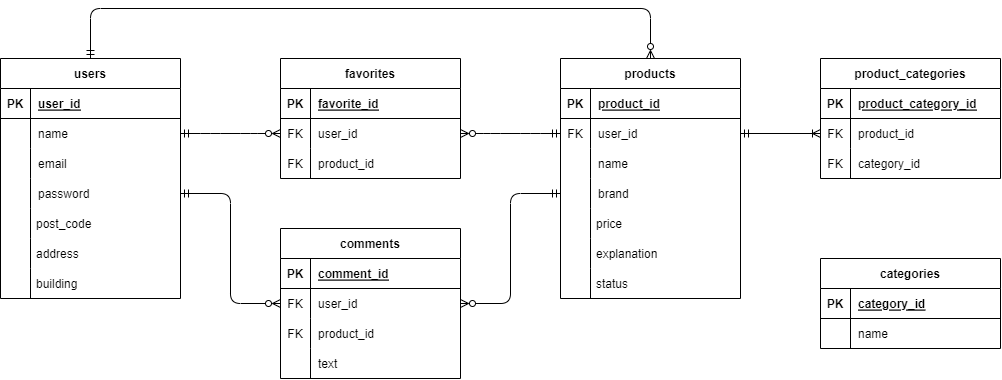

The diagram above was exported from draw.io. Its source (the exported page's mxGraphModel, read from the mxfile embedded in the PNG):
<mxGraphModel dx="847" dy="677" grid="1" gridSize="10" guides="1" tooltips="1" connect="1" arrows="1" fold="1" page="1" pageScale="1" pageWidth="1169" pageHeight="827" math="0" shadow="0">
  <root>
    <mxCell id="0" />
    <mxCell id="1" parent="0" />
    <mxCell id="47" value="" style="group" vertex="1" connectable="0" parent="1">
      <mxGeometry x="80" y="100" width="180" height="260" as="geometry" />
    </mxCell>
    <mxCell id="48" value="" style="group" vertex="1" connectable="0" parent="47">
      <mxGeometry width="180" height="260" as="geometry" />
    </mxCell>
    <mxCell id="28" value="users" style="shape=table;startSize=30;container=1;collapsible=1;childLayout=tableLayout;fixedRows=1;rowLines=0;fontStyle=1;align=center;resizeLast=1;" vertex="1" parent="48">
      <mxGeometry width="180" height="240" as="geometry" />
    </mxCell>
    <mxCell id="29" value="" style="shape=tableRow;horizontal=0;startSize=0;swimlaneHead=0;swimlaneBody=0;fillColor=none;collapsible=0;dropTarget=0;points=[[0,0.5],[1,0.5]];portConstraint=eastwest;top=0;left=0;right=0;bottom=1;" vertex="1" parent="28">
      <mxGeometry y="30" width="180" height="30" as="geometry" />
    </mxCell>
    <mxCell id="30" value="PK" style="shape=partialRectangle;connectable=0;fillColor=none;top=0;left=0;bottom=0;right=0;fontStyle=1;overflow=hidden;" vertex="1" parent="29">
      <mxGeometry width="30" height="30" as="geometry">
        <mxRectangle width="30" height="30" as="alternateBounds" />
      </mxGeometry>
    </mxCell>
    <mxCell id="31" value="user_id" style="shape=partialRectangle;connectable=0;fillColor=none;top=0;left=0;bottom=0;right=0;align=left;spacingLeft=6;fontStyle=5;overflow=hidden;" vertex="1" parent="29">
      <mxGeometry x="30" width="150" height="30" as="geometry">
        <mxRectangle width="150" height="30" as="alternateBounds" />
      </mxGeometry>
    </mxCell>
    <mxCell id="32" value="" style="shape=tableRow;horizontal=0;startSize=0;swimlaneHead=0;swimlaneBody=0;fillColor=none;collapsible=0;dropTarget=0;points=[[0,0.5],[1,0.5]];portConstraint=eastwest;top=0;left=0;right=0;bottom=0;" vertex="1" parent="28">
      <mxGeometry y="60" width="180" height="30" as="geometry" />
    </mxCell>
    <mxCell id="33" value="" style="shape=partialRectangle;connectable=0;fillColor=none;top=0;left=0;bottom=0;right=0;editable=1;overflow=hidden;" vertex="1" parent="32">
      <mxGeometry width="30" height="30" as="geometry">
        <mxRectangle width="30" height="30" as="alternateBounds" />
      </mxGeometry>
    </mxCell>
    <mxCell id="34" value="name" style="shape=partialRectangle;connectable=0;fillColor=none;top=0;left=0;bottom=0;right=0;align=left;spacingLeft=6;overflow=hidden;" vertex="1" parent="32">
      <mxGeometry x="30" width="150" height="30" as="geometry">
        <mxRectangle width="150" height="30" as="alternateBounds" />
      </mxGeometry>
    </mxCell>
    <mxCell id="35" value="" style="shape=tableRow;horizontal=0;startSize=0;swimlaneHead=0;swimlaneBody=0;fillColor=none;collapsible=0;dropTarget=0;points=[[0,0.5],[1,0.5]];portConstraint=eastwest;top=0;left=0;right=0;bottom=0;" vertex="1" parent="28">
      <mxGeometry y="90" width="180" height="30" as="geometry" />
    </mxCell>
    <mxCell id="36" value="" style="shape=partialRectangle;connectable=0;fillColor=none;top=0;left=0;bottom=0;right=0;editable=1;overflow=hidden;" vertex="1" parent="35">
      <mxGeometry width="30" height="30" as="geometry">
        <mxRectangle width="30" height="30" as="alternateBounds" />
      </mxGeometry>
    </mxCell>
    <mxCell id="37" value="email" style="shape=partialRectangle;connectable=0;fillColor=none;top=0;left=0;bottom=0;right=0;align=left;spacingLeft=6;overflow=hidden;" vertex="1" parent="35">
      <mxGeometry x="30" width="150" height="30" as="geometry">
        <mxRectangle width="150" height="30" as="alternateBounds" />
      </mxGeometry>
    </mxCell>
    <mxCell id="38" value="" style="shape=tableRow;horizontal=0;startSize=0;swimlaneHead=0;swimlaneBody=0;fillColor=none;collapsible=0;dropTarget=0;points=[[0,0.5],[1,0.5]];portConstraint=eastwest;top=0;left=0;right=0;bottom=0;" vertex="1" parent="28">
      <mxGeometry y="120" width="180" height="30" as="geometry" />
    </mxCell>
    <mxCell id="39" value="" style="shape=partialRectangle;connectable=0;fillColor=none;top=0;left=0;bottom=0;right=0;editable=1;overflow=hidden;" vertex="1" parent="38">
      <mxGeometry width="30" height="30" as="geometry">
        <mxRectangle width="30" height="30" as="alternateBounds" />
      </mxGeometry>
    </mxCell>
    <mxCell id="40" value="password" style="shape=partialRectangle;connectable=0;fillColor=none;top=0;left=0;bottom=0;right=0;align=left;spacingLeft=6;overflow=hidden;" vertex="1" parent="38">
      <mxGeometry x="30" width="150" height="30" as="geometry">
        <mxRectangle width="150" height="30" as="alternateBounds" />
      </mxGeometry>
    </mxCell>
    <mxCell id="43" value="post_code" style="shape=partialRectangle;fillColor=none;align=left;verticalAlign=middle;strokeColor=none;spacingLeft=34;rotatable=1;points=[[0,0.5],[1,0.5]];portConstraint=eastwest;dropTarget=0;movable=1;resizable=1;deletable=1;editable=1;connectable=1;" vertex="1" parent="48">
      <mxGeometry y="150" width="180" height="30" as="geometry" />
    </mxCell>
    <mxCell id="44" value="" style="shape=partialRectangle;top=0;left=0;bottom=0;fillColor=none;stokeWidth=1;align=left;verticalAlign=middle;spacingLeft=4;spacingRight=4;overflow=hidden;rotatable=0;points=[];portConstraint=eastwest;part=1;" vertex="1" connectable="0" parent="43">
      <mxGeometry width="30" height="30" as="geometry" />
    </mxCell>
    <mxCell id="51" value="address" style="shape=partialRectangle;fillColor=none;align=left;verticalAlign=middle;strokeColor=none;spacingLeft=34;rotatable=0;points=[[0,0.5],[1,0.5]];portConstraint=eastwest;dropTarget=0;" vertex="1" parent="48">
      <mxGeometry y="180" width="180" height="30" as="geometry" />
    </mxCell>
    <mxCell id="52" value="" style="shape=partialRectangle;top=0;left=0;bottom=0;fillColor=none;stokeWidth=1;align=left;verticalAlign=middle;spacingLeft=4;spacingRight=4;overflow=hidden;rotatable=0;points=[];portConstraint=eastwest;part=1;" vertex="1" connectable="0" parent="51">
      <mxGeometry width="30" height="30" as="geometry" />
    </mxCell>
    <mxCell id="53" value="building" style="shape=partialRectangle;fillColor=none;align=left;verticalAlign=middle;strokeColor=none;spacingLeft=34;rotatable=0;points=[[0,0.5],[1,0.5]];portConstraint=eastwest;dropTarget=0;" vertex="1" parent="48">
      <mxGeometry y="210" width="180" height="30" as="geometry" />
    </mxCell>
    <mxCell id="54" value="" style="shape=partialRectangle;top=0;left=0;bottom=0;fillColor=none;stokeWidth=1;align=left;verticalAlign=middle;spacingLeft=4;spacingRight=4;overflow=hidden;rotatable=0;points=[];portConstraint=eastwest;part=1;" vertex="1" connectable="0" parent="53">
      <mxGeometry width="30" height="30" as="geometry" />
    </mxCell>
    <mxCell id="76" value="" style="group" vertex="1" connectable="0" parent="1">
      <mxGeometry x="640" y="100" width="180" height="240" as="geometry" />
    </mxCell>
    <mxCell id="55" value="products" style="shape=table;startSize=30;container=1;collapsible=1;childLayout=tableLayout;fixedRows=1;rowLines=0;fontStyle=1;align=center;resizeLast=1;" vertex="1" parent="76">
      <mxGeometry width="180" height="240" as="geometry" />
    </mxCell>
    <mxCell id="56" value="" style="shape=tableRow;horizontal=0;startSize=0;swimlaneHead=0;swimlaneBody=0;fillColor=none;collapsible=0;dropTarget=0;points=[[0,0.5],[1,0.5]];portConstraint=eastwest;top=0;left=0;right=0;bottom=1;" vertex="1" parent="55">
      <mxGeometry y="30" width="180" height="30" as="geometry" />
    </mxCell>
    <mxCell id="57" value="PK" style="shape=partialRectangle;connectable=0;fillColor=none;top=0;left=0;bottom=0;right=0;fontStyle=1;overflow=hidden;" vertex="1" parent="56">
      <mxGeometry width="30" height="30" as="geometry">
        <mxRectangle width="30" height="30" as="alternateBounds" />
      </mxGeometry>
    </mxCell>
    <mxCell id="58" value="product_id" style="shape=partialRectangle;connectable=0;fillColor=none;top=0;left=0;bottom=0;right=0;align=left;spacingLeft=6;fontStyle=5;overflow=hidden;" vertex="1" parent="56">
      <mxGeometry x="30" width="150" height="30" as="geometry">
        <mxRectangle width="150" height="30" as="alternateBounds" />
      </mxGeometry>
    </mxCell>
    <mxCell id="59" value="" style="shape=tableRow;horizontal=0;startSize=0;swimlaneHead=0;swimlaneBody=0;fillColor=none;collapsible=0;dropTarget=0;points=[[0,0.5],[1,0.5]];portConstraint=eastwest;top=0;left=0;right=0;bottom=0;" vertex="1" parent="55">
      <mxGeometry y="60" width="180" height="30" as="geometry" />
    </mxCell>
    <mxCell id="60" value="FK" style="shape=partialRectangle;connectable=0;fillColor=none;top=0;left=0;bottom=0;right=0;editable=1;overflow=hidden;" vertex="1" parent="59">
      <mxGeometry width="30" height="30" as="geometry">
        <mxRectangle width="30" height="30" as="alternateBounds" />
      </mxGeometry>
    </mxCell>
    <mxCell id="61" value="user_id" style="shape=partialRectangle;connectable=0;fillColor=none;top=0;left=0;bottom=0;right=0;align=left;spacingLeft=6;overflow=hidden;" vertex="1" parent="59">
      <mxGeometry x="30" width="150" height="30" as="geometry">
        <mxRectangle width="150" height="30" as="alternateBounds" />
      </mxGeometry>
    </mxCell>
    <mxCell id="62" value="" style="shape=tableRow;horizontal=0;startSize=0;swimlaneHead=0;swimlaneBody=0;fillColor=none;collapsible=0;dropTarget=0;points=[[0,0.5],[1,0.5]];portConstraint=eastwest;top=0;left=0;right=0;bottom=0;" vertex="1" parent="55">
      <mxGeometry y="90" width="180" height="30" as="geometry" />
    </mxCell>
    <mxCell id="63" value="" style="shape=partialRectangle;connectable=0;fillColor=none;top=0;left=0;bottom=0;right=0;editable=1;overflow=hidden;" vertex="1" parent="62">
      <mxGeometry width="30" height="30" as="geometry">
        <mxRectangle width="30" height="30" as="alternateBounds" />
      </mxGeometry>
    </mxCell>
    <mxCell id="64" value="name" style="shape=partialRectangle;connectable=0;fillColor=none;top=0;left=0;bottom=0;right=0;align=left;spacingLeft=6;overflow=hidden;" vertex="1" parent="62">
      <mxGeometry x="30" width="150" height="30" as="geometry">
        <mxRectangle width="150" height="30" as="alternateBounds" />
      </mxGeometry>
    </mxCell>
    <mxCell id="65" value="" style="shape=tableRow;horizontal=0;startSize=0;swimlaneHead=0;swimlaneBody=0;fillColor=none;collapsible=0;dropTarget=0;points=[[0,0.5],[1,0.5]];portConstraint=eastwest;top=0;left=0;right=0;bottom=0;" vertex="1" parent="55">
      <mxGeometry y="120" width="180" height="30" as="geometry" />
    </mxCell>
    <mxCell id="66" value="" style="shape=partialRectangle;connectable=0;fillColor=none;top=0;left=0;bottom=0;right=0;editable=1;overflow=hidden;" vertex="1" parent="65">
      <mxGeometry width="30" height="30" as="geometry">
        <mxRectangle width="30" height="30" as="alternateBounds" />
      </mxGeometry>
    </mxCell>
    <mxCell id="67" value="brand" style="shape=partialRectangle;connectable=0;fillColor=none;top=0;left=0;bottom=0;right=0;align=left;spacingLeft=6;overflow=hidden;" vertex="1" parent="65">
      <mxGeometry x="30" width="150" height="30" as="geometry">
        <mxRectangle width="150" height="30" as="alternateBounds" />
      </mxGeometry>
    </mxCell>
    <mxCell id="68" value="price" style="shape=partialRectangle;fillColor=none;align=left;verticalAlign=middle;strokeColor=none;spacingLeft=34;rotatable=0;points=[[0,0.5],[1,0.5]];portConstraint=eastwest;dropTarget=0;" vertex="1" parent="76">
      <mxGeometry y="150" width="180" height="30" as="geometry" />
    </mxCell>
    <mxCell id="69" value="" style="shape=partialRectangle;top=0;left=0;bottom=0;fillColor=none;stokeWidth=1;align=left;verticalAlign=middle;spacingLeft=4;spacingRight=4;overflow=hidden;rotatable=0;points=[];portConstraint=eastwest;part=1;" vertex="1" connectable="0" parent="68">
      <mxGeometry width="30" height="30" as="geometry" />
    </mxCell>
    <mxCell id="71" value="explanation" style="shape=partialRectangle;fillColor=none;align=left;verticalAlign=middle;strokeColor=none;spacingLeft=34;rotatable=0;points=[[0,0.5],[1,0.5]];portConstraint=eastwest;dropTarget=0;" vertex="1" parent="76">
      <mxGeometry y="180" width="180" height="30" as="geometry" />
    </mxCell>
    <mxCell id="72" value="" style="shape=partialRectangle;top=0;left=0;bottom=0;fillColor=none;stokeWidth=1;align=left;verticalAlign=middle;spacingLeft=4;spacingRight=4;overflow=hidden;rotatable=0;points=[];portConstraint=eastwest;part=1;" vertex="1" connectable="0" parent="71">
      <mxGeometry width="30" height="30" as="geometry" />
    </mxCell>
    <mxCell id="73" value="status" style="shape=partialRectangle;fillColor=none;align=left;verticalAlign=middle;strokeColor=none;spacingLeft=34;rotatable=0;points=[[0,0.5],[1,0.5]];portConstraint=eastwest;dropTarget=0;" vertex="1" parent="76">
      <mxGeometry y="210" width="180" height="30" as="geometry" />
    </mxCell>
    <mxCell id="74" value="" style="shape=partialRectangle;top=0;left=0;bottom=0;fillColor=none;stokeWidth=1;align=left;verticalAlign=middle;spacingLeft=4;spacingRight=4;overflow=hidden;rotatable=0;points=[];portConstraint=eastwest;part=1;" vertex="1" connectable="0" parent="73">
      <mxGeometry width="30" height="30" as="geometry" />
    </mxCell>
    <mxCell id="77" value="product_categories" style="shape=table;startSize=30;container=1;collapsible=1;childLayout=tableLayout;fixedRows=1;rowLines=0;fontStyle=1;align=center;resizeLast=1;" vertex="1" parent="1">
      <mxGeometry x="900" y="100" width="180" height="120" as="geometry" />
    </mxCell>
    <mxCell id="78" value="" style="shape=tableRow;horizontal=0;startSize=0;swimlaneHead=0;swimlaneBody=0;fillColor=none;collapsible=0;dropTarget=0;points=[[0,0.5],[1,0.5]];portConstraint=eastwest;top=0;left=0;right=0;bottom=1;" vertex="1" parent="77">
      <mxGeometry y="30" width="180" height="30" as="geometry" />
    </mxCell>
    <mxCell id="79" value="PK" style="shape=partialRectangle;connectable=0;fillColor=none;top=0;left=0;bottom=0;right=0;fontStyle=1;overflow=hidden;" vertex="1" parent="78">
      <mxGeometry width="30" height="30" as="geometry">
        <mxRectangle width="30" height="30" as="alternateBounds" />
      </mxGeometry>
    </mxCell>
    <mxCell id="80" value="product_category_id" style="shape=partialRectangle;connectable=0;fillColor=none;top=0;left=0;bottom=0;right=0;align=left;spacingLeft=6;fontStyle=5;overflow=hidden;" vertex="1" parent="78">
      <mxGeometry x="30" width="150" height="30" as="geometry">
        <mxRectangle width="150" height="30" as="alternateBounds" />
      </mxGeometry>
    </mxCell>
    <mxCell id="81" value="" style="shape=tableRow;horizontal=0;startSize=0;swimlaneHead=0;swimlaneBody=0;fillColor=none;collapsible=0;dropTarget=0;points=[[0,0.5],[1,0.5]];portConstraint=eastwest;top=0;left=0;right=0;bottom=0;" vertex="1" parent="77">
      <mxGeometry y="60" width="180" height="30" as="geometry" />
    </mxCell>
    <mxCell id="82" value="FK" style="shape=partialRectangle;connectable=0;fillColor=none;top=0;left=0;bottom=0;right=0;editable=1;overflow=hidden;" vertex="1" parent="81">
      <mxGeometry width="30" height="30" as="geometry">
        <mxRectangle width="30" height="30" as="alternateBounds" />
      </mxGeometry>
    </mxCell>
    <mxCell id="83" value="product_id" style="shape=partialRectangle;connectable=0;fillColor=none;top=0;left=0;bottom=0;right=0;align=left;spacingLeft=6;overflow=hidden;" vertex="1" parent="81">
      <mxGeometry x="30" width="150" height="30" as="geometry">
        <mxRectangle width="150" height="30" as="alternateBounds" />
      </mxGeometry>
    </mxCell>
    <mxCell id="84" value="" style="shape=tableRow;horizontal=0;startSize=0;swimlaneHead=0;swimlaneBody=0;fillColor=none;collapsible=0;dropTarget=0;points=[[0,0.5],[1,0.5]];portConstraint=eastwest;top=0;left=0;right=0;bottom=0;" vertex="1" parent="77">
      <mxGeometry y="90" width="180" height="30" as="geometry" />
    </mxCell>
    <mxCell id="85" value="FK" style="shape=partialRectangle;connectable=0;fillColor=none;top=0;left=0;bottom=0;right=0;editable=1;overflow=hidden;" vertex="1" parent="84">
      <mxGeometry width="30" height="30" as="geometry">
        <mxRectangle width="30" height="30" as="alternateBounds" />
      </mxGeometry>
    </mxCell>
    <mxCell id="86" value="category_id" style="shape=partialRectangle;connectable=0;fillColor=none;top=0;left=0;bottom=0;right=0;align=left;spacingLeft=6;overflow=hidden;" vertex="1" parent="84">
      <mxGeometry x="30" width="150" height="30" as="geometry">
        <mxRectangle width="150" height="30" as="alternateBounds" />
      </mxGeometry>
    </mxCell>
    <mxCell id="90" value="categories" style="shape=table;startSize=30;container=1;collapsible=1;childLayout=tableLayout;fixedRows=1;rowLines=0;fontStyle=1;align=center;resizeLast=1;" vertex="1" parent="1">
      <mxGeometry x="900" y="300" width="180" height="90" as="geometry" />
    </mxCell>
    <mxCell id="91" value="" style="shape=tableRow;horizontal=0;startSize=0;swimlaneHead=0;swimlaneBody=0;fillColor=none;collapsible=0;dropTarget=0;points=[[0,0.5],[1,0.5]];portConstraint=eastwest;top=0;left=0;right=0;bottom=1;" vertex="1" parent="90">
      <mxGeometry y="30" width="180" height="30" as="geometry" />
    </mxCell>
    <mxCell id="92" value="PK" style="shape=partialRectangle;connectable=0;fillColor=none;top=0;left=0;bottom=0;right=0;fontStyle=1;overflow=hidden;" vertex="1" parent="91">
      <mxGeometry width="30" height="30" as="geometry">
        <mxRectangle width="30" height="30" as="alternateBounds" />
      </mxGeometry>
    </mxCell>
    <mxCell id="93" value="category_id" style="shape=partialRectangle;connectable=0;fillColor=none;top=0;left=0;bottom=0;right=0;align=left;spacingLeft=6;fontStyle=5;overflow=hidden;" vertex="1" parent="91">
      <mxGeometry x="30" width="150" height="30" as="geometry">
        <mxRectangle width="150" height="30" as="alternateBounds" />
      </mxGeometry>
    </mxCell>
    <mxCell id="94" value="" style="shape=tableRow;horizontal=0;startSize=0;swimlaneHead=0;swimlaneBody=0;fillColor=none;collapsible=0;dropTarget=0;points=[[0,0.5],[1,0.5]];portConstraint=eastwest;top=0;left=0;right=0;bottom=0;" vertex="1" parent="90">
      <mxGeometry y="60" width="180" height="30" as="geometry" />
    </mxCell>
    <mxCell id="95" value="" style="shape=partialRectangle;connectable=0;fillColor=none;top=0;left=0;bottom=0;right=0;editable=1;overflow=hidden;" vertex="1" parent="94">
      <mxGeometry width="30" height="30" as="geometry">
        <mxRectangle width="30" height="30" as="alternateBounds" />
      </mxGeometry>
    </mxCell>
    <mxCell id="96" value="name" style="shape=partialRectangle;connectable=0;fillColor=none;top=0;left=0;bottom=0;right=0;align=left;spacingLeft=6;overflow=hidden;" vertex="1" parent="94">
      <mxGeometry x="30" width="150" height="30" as="geometry">
        <mxRectangle width="150" height="30" as="alternateBounds" />
      </mxGeometry>
    </mxCell>
    <mxCell id="103" value="favorites" style="shape=table;startSize=30;container=1;collapsible=1;childLayout=tableLayout;fixedRows=1;rowLines=0;fontStyle=1;align=center;resizeLast=1;" vertex="1" parent="1">
      <mxGeometry x="360" y="100" width="180" height="120" as="geometry" />
    </mxCell>
    <mxCell id="104" value="" style="shape=tableRow;horizontal=0;startSize=0;swimlaneHead=0;swimlaneBody=0;fillColor=none;collapsible=0;dropTarget=0;points=[[0,0.5],[1,0.5]];portConstraint=eastwest;top=0;left=0;right=0;bottom=1;" vertex="1" parent="103">
      <mxGeometry y="30" width="180" height="30" as="geometry" />
    </mxCell>
    <mxCell id="105" value="PK" style="shape=partialRectangle;connectable=0;fillColor=none;top=0;left=0;bottom=0;right=0;fontStyle=1;overflow=hidden;" vertex="1" parent="104">
      <mxGeometry width="30" height="30" as="geometry">
        <mxRectangle width="30" height="30" as="alternateBounds" />
      </mxGeometry>
    </mxCell>
    <mxCell id="106" value="favorite_id" style="shape=partialRectangle;connectable=0;fillColor=none;top=0;left=0;bottom=0;right=0;align=left;spacingLeft=6;fontStyle=5;overflow=hidden;" vertex="1" parent="104">
      <mxGeometry x="30" width="150" height="30" as="geometry">
        <mxRectangle width="150" height="30" as="alternateBounds" />
      </mxGeometry>
    </mxCell>
    <mxCell id="107" value="" style="shape=tableRow;horizontal=0;startSize=0;swimlaneHead=0;swimlaneBody=0;fillColor=none;collapsible=0;dropTarget=0;points=[[0,0.5],[1,0.5]];portConstraint=eastwest;top=0;left=0;right=0;bottom=0;" vertex="1" parent="103">
      <mxGeometry y="60" width="180" height="30" as="geometry" />
    </mxCell>
    <mxCell id="108" value="FK" style="shape=partialRectangle;connectable=0;fillColor=none;top=0;left=0;bottom=0;right=0;editable=1;overflow=hidden;" vertex="1" parent="107">
      <mxGeometry width="30" height="30" as="geometry">
        <mxRectangle width="30" height="30" as="alternateBounds" />
      </mxGeometry>
    </mxCell>
    <mxCell id="109" value="user_id" style="shape=partialRectangle;connectable=0;fillColor=none;top=0;left=0;bottom=0;right=0;align=left;spacingLeft=6;overflow=hidden;" vertex="1" parent="107">
      <mxGeometry x="30" width="150" height="30" as="geometry">
        <mxRectangle width="150" height="30" as="alternateBounds" />
      </mxGeometry>
    </mxCell>
    <mxCell id="110" value="" style="shape=tableRow;horizontal=0;startSize=0;swimlaneHead=0;swimlaneBody=0;fillColor=none;collapsible=0;dropTarget=0;points=[[0,0.5],[1,0.5]];portConstraint=eastwest;top=0;left=0;right=0;bottom=0;" vertex="1" parent="103">
      <mxGeometry y="90" width="180" height="30" as="geometry" />
    </mxCell>
    <mxCell id="111" value="FK" style="shape=partialRectangle;connectable=0;fillColor=none;top=0;left=0;bottom=0;right=0;editable=1;overflow=hidden;" vertex="1" parent="110">
      <mxGeometry width="30" height="30" as="geometry">
        <mxRectangle width="30" height="30" as="alternateBounds" />
      </mxGeometry>
    </mxCell>
    <mxCell id="112" value="product_id" style="shape=partialRectangle;connectable=0;fillColor=none;top=0;left=0;bottom=0;right=0;align=left;spacingLeft=6;overflow=hidden;" vertex="1" parent="110">
      <mxGeometry x="30" width="150" height="30" as="geometry">
        <mxRectangle width="150" height="30" as="alternateBounds" />
      </mxGeometry>
    </mxCell>
    <mxCell id="116" value="comments" style="shape=table;startSize=30;container=1;collapsible=1;childLayout=tableLayout;fixedRows=1;rowLines=0;fontStyle=1;align=center;resizeLast=1;" vertex="1" parent="1">
      <mxGeometry x="360" y="270" width="180" height="150" as="geometry" />
    </mxCell>
    <mxCell id="117" value="" style="shape=tableRow;horizontal=0;startSize=0;swimlaneHead=0;swimlaneBody=0;fillColor=none;collapsible=0;dropTarget=0;points=[[0,0.5],[1,0.5]];portConstraint=eastwest;top=0;left=0;right=0;bottom=1;" vertex="1" parent="116">
      <mxGeometry y="30" width="180" height="30" as="geometry" />
    </mxCell>
    <mxCell id="118" value="PK" style="shape=partialRectangle;connectable=0;fillColor=none;top=0;left=0;bottom=0;right=0;fontStyle=1;overflow=hidden;" vertex="1" parent="117">
      <mxGeometry width="30" height="30" as="geometry">
        <mxRectangle width="30" height="30" as="alternateBounds" />
      </mxGeometry>
    </mxCell>
    <mxCell id="119" value="comment_id" style="shape=partialRectangle;connectable=0;fillColor=none;top=0;left=0;bottom=0;right=0;align=left;spacingLeft=6;fontStyle=5;overflow=hidden;" vertex="1" parent="117">
      <mxGeometry x="30" width="150" height="30" as="geometry">
        <mxRectangle width="150" height="30" as="alternateBounds" />
      </mxGeometry>
    </mxCell>
    <mxCell id="120" value="" style="shape=tableRow;horizontal=0;startSize=0;swimlaneHead=0;swimlaneBody=0;fillColor=none;collapsible=0;dropTarget=0;points=[[0,0.5],[1,0.5]];portConstraint=eastwest;top=0;left=0;right=0;bottom=0;" vertex="1" parent="116">
      <mxGeometry y="60" width="180" height="30" as="geometry" />
    </mxCell>
    <mxCell id="121" value="FK" style="shape=partialRectangle;connectable=0;fillColor=none;top=0;left=0;bottom=0;right=0;editable=1;overflow=hidden;" vertex="1" parent="120">
      <mxGeometry width="30" height="30" as="geometry">
        <mxRectangle width="30" height="30" as="alternateBounds" />
      </mxGeometry>
    </mxCell>
    <mxCell id="122" value="user_id" style="shape=partialRectangle;connectable=0;fillColor=none;top=0;left=0;bottom=0;right=0;align=left;spacingLeft=6;overflow=hidden;" vertex="1" parent="120">
      <mxGeometry x="30" width="150" height="30" as="geometry">
        <mxRectangle width="150" height="30" as="alternateBounds" />
      </mxGeometry>
    </mxCell>
    <mxCell id="123" value="" style="shape=tableRow;horizontal=0;startSize=0;swimlaneHead=0;swimlaneBody=0;fillColor=none;collapsible=0;dropTarget=0;points=[[0,0.5],[1,0.5]];portConstraint=eastwest;top=0;left=0;right=0;bottom=0;" vertex="1" parent="116">
      <mxGeometry y="90" width="180" height="30" as="geometry" />
    </mxCell>
    <mxCell id="124" value="FK" style="shape=partialRectangle;connectable=0;fillColor=none;top=0;left=0;bottom=0;right=0;editable=1;overflow=hidden;" vertex="1" parent="123">
      <mxGeometry width="30" height="30" as="geometry">
        <mxRectangle width="30" height="30" as="alternateBounds" />
      </mxGeometry>
    </mxCell>
    <mxCell id="125" value="product_id" style="shape=partialRectangle;connectable=0;fillColor=none;top=0;left=0;bottom=0;right=0;align=left;spacingLeft=6;overflow=hidden;" vertex="1" parent="123">
      <mxGeometry x="30" width="150" height="30" as="geometry">
        <mxRectangle width="150" height="30" as="alternateBounds" />
      </mxGeometry>
    </mxCell>
    <mxCell id="126" value="" style="shape=tableRow;horizontal=0;startSize=0;swimlaneHead=0;swimlaneBody=0;fillColor=none;collapsible=0;dropTarget=0;points=[[0,0.5],[1,0.5]];portConstraint=eastwest;top=0;left=0;right=0;bottom=0;" vertex="1" parent="116">
      <mxGeometry y="120" width="180" height="30" as="geometry" />
    </mxCell>
    <mxCell id="127" value="" style="shape=partialRectangle;connectable=0;fillColor=none;top=0;left=0;bottom=0;right=0;editable=1;overflow=hidden;" vertex="1" parent="126">
      <mxGeometry width="30" height="30" as="geometry">
        <mxRectangle width="30" height="30" as="alternateBounds" />
      </mxGeometry>
    </mxCell>
    <mxCell id="128" value="text" style="shape=partialRectangle;connectable=0;fillColor=none;top=0;left=0;bottom=0;right=0;align=left;spacingLeft=6;overflow=hidden;" vertex="1" parent="126">
      <mxGeometry x="30" width="150" height="30" as="geometry">
        <mxRectangle width="150" height="30" as="alternateBounds" />
      </mxGeometry>
    </mxCell>
    <mxCell id="130" value="" style="fontSize=12;html=1;endArrow=ERzeroToMany;endFill=0;exitX=0.5;exitY=0;exitDx=0;exitDy=0;entryX=0.5;entryY=0;entryDx=0;entryDy=0;startArrow=ERmandOne;startFill=0;" edge="1" parent="1" source="28" target="55">
      <mxGeometry width="100" height="100" relative="1" as="geometry">
        <mxPoint x="460" y="400" as="sourcePoint" />
        <mxPoint x="560" y="300" as="targetPoint" />
        <Array as="points">
          <mxPoint x="170" y="50" />
          <mxPoint x="730" y="50" />
        </Array>
      </mxGeometry>
    </mxCell>
    <mxCell id="131" value="" style="edgeStyle=entityRelationEdgeStyle;fontSize=12;html=1;endArrow=ERzeroToMany;endFill=0;exitX=1;exitY=0.5;exitDx=0;exitDy=0;entryX=0;entryY=0.5;entryDx=0;entryDy=0;startArrow=ERmandOne;startFill=0;" edge="1" parent="1" source="32" target="107">
      <mxGeometry width="100" height="100" relative="1" as="geometry">
        <mxPoint x="470" y="220" as="sourcePoint" />
        <mxPoint x="570" y="120" as="targetPoint" />
      </mxGeometry>
    </mxCell>
    <mxCell id="132" value="" style="edgeStyle=entityRelationEdgeStyle;fontSize=12;html=1;endArrow=ERzeroToMany;endFill=0;entryX=1;entryY=0.5;entryDx=0;entryDy=0;exitX=0;exitY=0.5;exitDx=0;exitDy=0;startArrow=ERmandOne;startFill=0;" edge="1" parent="1" source="59" target="107">
      <mxGeometry width="100" height="100" relative="1" as="geometry">
        <mxPoint x="470" y="220" as="sourcePoint" />
        <mxPoint x="570" y="120" as="targetPoint" />
      </mxGeometry>
    </mxCell>
    <mxCell id="133" value="" style="fontSize=12;html=1;endArrow=ERzeroToMany;endFill=0;exitX=1;exitY=0.5;exitDx=0;exitDy=0;entryX=0;entryY=0.5;entryDx=0;entryDy=0;startArrow=ERmandOne;startFill=0;" edge="1" parent="1" source="38" target="120">
      <mxGeometry width="100" height="100" relative="1" as="geometry">
        <mxPoint x="470" y="220" as="sourcePoint" />
        <mxPoint x="570" y="120" as="targetPoint" />
        <Array as="points">
          <mxPoint x="310" y="235" />
          <mxPoint x="310" y="345" />
        </Array>
      </mxGeometry>
    </mxCell>
    <mxCell id="134" value="" style="fontSize=12;html=1;endArrow=ERmandOne;endFill=0;entryX=0;entryY=0.5;entryDx=0;entryDy=0;exitX=1;exitY=0.5;exitDx=0;exitDy=0;startArrow=ERzeroToMany;startFill=0;" edge="1" parent="1" source="120" target="65">
      <mxGeometry width="100" height="100" relative="1" as="geometry">
        <mxPoint x="470" y="220" as="sourcePoint" />
        <mxPoint x="570" y="120" as="targetPoint" />
        <Array as="points">
          <mxPoint x="590" y="345" />
          <mxPoint x="590" y="235" />
        </Array>
      </mxGeometry>
    </mxCell>
    <mxCell id="135" value="" style="fontSize=12;html=1;endArrow=ERoneToMany;endFill=0;exitX=1;exitY=0.5;exitDx=0;exitDy=0;entryX=0;entryY=0.5;entryDx=0;entryDy=0;startArrow=ERmandOne;startFill=0;" edge="1" parent="1" source="59" target="81">
      <mxGeometry width="100" height="100" relative="1" as="geometry">
        <mxPoint x="830" y="400" as="sourcePoint" />
        <mxPoint x="930" y="300" as="targetPoint" />
      </mxGeometry>
    </mxCell>
  </root>
</mxGraphModel>